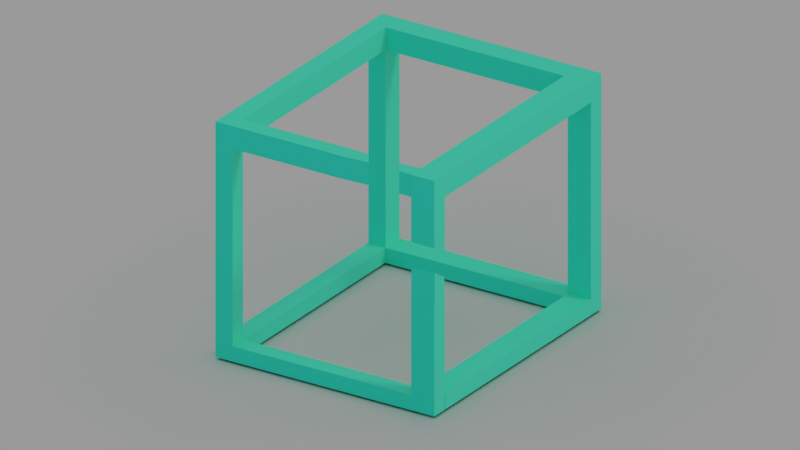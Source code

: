 # Source: Impossible_cube_3d.blend  (saved by Blender 2.81.16; exported with 4.5.12 LTS)
import bpy
from mathutils import Matrix  # noqa: F401  (used for matrix-valued properties, if any)

bpy.ops.wm.read_factory_settings(use_empty=True)
scene = bpy.context.scene
scene.name = 'Scene'

# ---- collections
col_collection_1 = bpy.data.collections.new('Collection 1'); scene.collection.children.link(col_collection_1)

# ---- materials (node trees are filled in below, after node groups)
mat_material = bpy.data.materials.new('Material')
mat_material.use_transparent_shadow = False
mat_material.refraction_depth = 9.9
mat_material.preview_render_type = 'FLAT'
mat_material.use_preview_world = True
mat_material_001 = bpy.data.materials.new('Material.001')
mat_material_001.alpha_threshold = 0.0
mat_material_001.use_transparent_shadow = False
mat_material_001.diffuse_color = (0.1096, 0.9551, 0.6999, 1.0)
mat_material_001.specular_color = (1.0, 0.9348, 0.9068)
mat_material_001.roughness = 0.5
mat_material_001.specular_intensity = 0.06338
mat_material_002 = bpy.data.materials.new('Material.002')
mat_material_002.alpha_threshold = 0.0
mat_material_002.use_transparent_shadow = False
mat_material_002.diffuse_color = (0.04728, 0.955, 0.748, 1.0)
mat_material_002.roughness = 0.5

# ---- material node trees
mat_material.use_nodes = True; mat_material.node_tree.nodes.clear()
_N = mat_material.node_tree.nodes; _L = mat_material.node_tree.links
n0 = _N.new('ShaderNodeOutputMaterial'); n0.name = 'Material Output'; n0.location = (300, 300)
n1 = _N.new('ShaderNodeBsdfToon'); n1.name = 'Toon BSDF'; n1.location = (100, 300)
n1.inputs[1].default_value = 0.4773
_L.new(n1.outputs[0], n0.inputs[0])
n0.is_active_output = True

# ---- world
world_world = bpy.data.worlds.new('World'); scene.world = world_world
world_world.color = (0.402, 0.402, 0.402)
world_world.use_sun_shadow = False
world_world.sun_shadow_jitter_overblur = 0.0
world_world.cycles.sampling_method = 'MANUAL'
world_world.light_settings.distance = 21.1

# ---- cameras
cam_camera = bpy.data.cameras.new('Camera')
cam_camera.type = 'ORTHO'
cam_camera.clip_end = 100.0
cam_camera.lens = 35.0
cam_camera.sensor_width = 32.0
cam_camera.sensor_height = 18.0
cam_camera.ortho_scale = 5.214
cam_camera.dof.focus_distance = 0.0
cam_camera.dof.aperture_fstop = 128.0

# ---- lights
light_lamp = bpy.data.lights.new('Lamp', 'SUN')
light_lamp.color = (0.3672, 0.3596, 0.3374)
light_lamp.transmission_factor = 0.0
light_lamp.cutoff_distance = 30.0
light_lamp.angle = 0.1993
light_lamp.energy = 1.0
light_lamp.shadow_buffer_clip_start = 1.001
light_lamp.shadow_soft_size = 0.1
light_lamp.shadow_cascade_max_distance = 1000.0

# ---- meshes
me_plane = bpy.data.meshes.new('Plane')
me_plane.from_pydata([(-1.0, -1.0, 0.0), (1.0, -1.0, 0.0), (-1.0, 1.0, 0.0), (1.0, 1.0, 0.0)], [], [(0, 1, 3, 2)])
_uv = me_plane.uv_layers.new(name='UVMap')
_uv.uv.foreach_set('vector', [0.0, 0.0, 1.0, 0.0, 1.0, 1.0, 0.0, 1.0])
me_plane.materials.append(mat_material)
me_plane.use_remesh_fix_poles = True
me_plane.use_remesh_preserve_attributes = False
me_plane.use_mirror_vertex_groups = False
me_plane.update()
me_cube_001 = bpy.data.meshes.new('Cube.001')
me_cube_001.from_pydata([(-1.0, -1.0, -1.0), (-1.0, -1.0, 1.0), (-1.0, 1.0, -1.0), (-1.0, 1.0, 1.0), (1.0, -1.0, -1.0), (1.0, -1.0, 1.0), (1.0, 1.0, -1.0), (1.0, 1.0, 1.0), (0.875, 1.0, -1.0), (0.75, 1.0, -1.0), (0.625, 1.0, -1.0), (0.5, 1.0, -1.0), (0.375, 1.0, -1.0), (0.25, 1.0, -1.0), (0.125, 1.0, -1.0), (0.0, 1.0, -1.0), (-0.125, 1.0, -1.0), (-0.25, 1.0, -1.0), (-0.375, 1.0, -1.0), (-0.5, 1.0, -1.0), (-0.625, 1.0, -1.0), (-0.75, 1.0, -1.0), (-0.875, 1.0, -1.0), (-0.875, 1.0, 1.0), (-0.75, 1.0, 1.0), (-0.625, 1.0, 1.0), (-0.5, 1.0, 1.0), (-0.375, 1.0, 1.0), (-0.25, 1.0, 1.0), (-0.125, 1.0, 1.0), (0.0, 1.0, 1.0), (0.125, 1.0, 1.0), (0.25, 1.0, 1.0), (0.375, 1.0, 1.0), (0.5, 1.0, 1.0), (0.625, 1.0, 1.0), (0.75, 1.0, 1.0), (0.875, 1.0, 1.0), (-0.875, -1.0, -1.0), (-0.75, -1.0, -1.0), (-0.625, -1.0, -1.0), (-0.5, -1.0, -1.0), (-0.375, -1.0, -1.0), (-0.25, -1.0, -1.0), (-0.125, -1.0, -1.0), (0.0, -1.0, -1.0), (0.125, -1.0, -1.0), (0.25, -1.0, -1.0), (0.375, -1.0, -1.0), (0.5, -1.0, -1.0), (0.625, -1.0, -1.0), (0.75, -1.0, -1.0), (0.875, -1.0, -1.0), (0.875, -1.0, 1.0), (0.75, -1.0, 1.0), (0.625, -1.0, 1.0), (0.5, -1.0, 1.0), (0.375, -1.0, 1.0), (0.25, -1.0, 1.0), (0.125, -1.0, 1.0), (0.0, -1.0, 1.0), (-0.125, -1.0, 1.0), (-0.25, -1.0, 1.0), (-0.375, -1.0, 1.0), (-0.5, -1.0, 1.0), (-0.625, -1.0, 1.0), (-0.75, -1.0, 1.0), (-0.875, -1.0, 1.0), (-1.0, -11.96, -1.0), (-1.0, -11.96, 1.0), (-0.875, -11.96, 1.0), (-0.875, -11.96, -1.0), (-0.8328, -1.0, 1.0), (-0.8328, -1.0, -1.0), (-0.8328, -11.96, 1.0), (-0.8328, -11.96, -1.0), (-1.0, -11.96, -1.0), (-1.0, -11.96, 1.0), (-0.875, -11.96, 1.0), (-0.875, -11.96, -1.0), (-0.8328, -11.96, 1.0), (-0.8328, -11.96, -1.0), (-1.0, -11.96, 0.0), (-0.9375, -11.96, 1.0), (-0.9375, -11.96, -1.0), (-0.8328, -13.44, 1.0), (-0.8328, -11.96, 0.0), (-0.8539, -11.96, -1.0), (-0.8539, -11.96, 1.0), (-0.8328, -14.91, 1.0), (-0.8328, -16.39, 1.0), (-1.0, -17.86, 9.021e-17), (-1.0, -17.86, 1.0), (-0.9375, -17.86, 1.0), (-0.9375, -17.86, -1.0), (-0.875, -17.86, -1.0), (-0.875, -17.86, 9.021e-17), (-0.8328, -17.86, 9.021e-17), (-0.8328, -17.86, -1.0), (-0.8539, -17.86, -1.0), (-0.8539, -17.86, 1.0), (-0.875, -17.86, 1.0), (-1.0, -17.86, -1.0), (-0.8328, -17.86, 1.0), (-0.8539, -17.86, 9.021e-17), (-0.9375, -17.86, 9.021e-17), (-0.8539, -13.44, 1.0), (-0.8539, -14.91, 1.0), (-0.8539, -16.39, 1.0), (-0.8328, -16.39, -1.0), (-0.8328, -14.91, -1.0), (-0.8328, -13.44, -1.0), (-0.8328, -13.44, 2.255e-17), (-0.8328, -14.91, 4.51e-17), (-0.8328, -16.39, 6.765e-17), (-1.0, -16.39, -1.0), (-1.0, -14.91, -1.0), (-1.0, -13.44, -1.0), (-0.9375, -13.44, -1.0), (-0.9375, -14.91, -1.0), (-0.9375, -16.39, -1.0), (-1.0, -16.39, 1.0), (-1.0, -14.91, 1.0), (-1.0, -13.44, 1.0), (-1.0, -13.44, 2.255e-17), (-1.0, -14.91, 4.51e-17), (-1.0, -16.39, 6.765e-17), (-0.875, -16.39, -1.0), (-0.875, -14.91, -1.0), (-0.875, -13.44, -1.0), (-0.8539, -13.44, -1.0), (-0.8539, -14.91, -1.0), (-0.8539, -16.39, -1.0), (-0.9375, -16.39, 1.0), (-0.9375, -14.91, 1.0), (-0.9375, -13.44, 1.0), (-0.875, -13.44, 1.0), (-0.875, -14.91, 1.0), (-0.875, -16.39, 1.0), (0.915, -16.39, -1.493e-08), (0.915, -17.86, -1.493e-08), (0.915, -17.86, -1.0), (0.915, -17.86, 1.0), (0.915, -16.39, 1.0), (0.915, -16.39, -1.0), (1.0, -1.0, 1.0), (1.0, -1.0, -1.0), (0.875, -1.0, -1.0), (0.875, -1.0, 1.0), (0.915, -16.39, -1.493e-08), (0.915, -17.86, -1.493e-08), (0.915, -17.86, -1.0), (0.915, -17.86, 1.0), (0.915, -16.39, 1.0), (0.915, -16.39, -1.0), (1.0, -16.39, 1.0), (1.0, -16.39, -1.0), (0.875, -16.39, -1.0), (0.875, -16.39, 1.0), (0.999, -16.39, -1.565e-08), (0.999, -17.86, -1.565e-08), (0.999, -17.86, -1.0), (0.999, -17.86, 1.0), (0.999, -16.39, 1.0), (0.999, -16.39, -1.0), (1.0, -1.0, -1.0), (1.0, 1.0, -1.0), (0.875, -1.0, -1.0), (0.875, 1.0, -1.0), (0.999, -16.39, -1.565e-08), (0.999, -17.86, -1.565e-08), (0.999, -17.86, -1.0), (0.999, -17.86, 1.0), (0.999, -16.39, 1.0), (0.999, -16.39, -1.0), (0.8738, -17.86, -1.0), (0.8738, -17.86, -1.458e-08), (0.8738, -16.39, 1.0), (0.8738, -16.39, -1.458e-08), (0.8738, -17.86, 1.0), (0.8738, -16.39, -1.0), (-1.0, 1.0, -18.33), (-1.0, -1.0, -18.33), (-0.875, 1.0, -18.33), (-0.875, -1.0, -18.33), (0.8738, -17.86, -18.33), (0.915, -17.86, -18.33), (-0.9375, -16.39, -18.33), (-0.9375, -17.86, -18.33), (-0.8539, -16.39, -18.33), (-0.8539, -17.86, -18.33), (-0.875, -17.86, -18.33), (-0.8328, -17.86, -18.33), (-1.0, -17.86, -18.33), (-0.8328, -16.39, -18.33), (-1.0, -16.39, -18.33), (-0.875, -16.39, -18.33), (0.915, -16.39, -18.33), (0.8738, -16.39, -18.33), (0.915, -17.86, -18.33), (0.915, -16.39, -18.33), (0.999, -17.86, -18.33), (0.999, -16.39, -18.33), (1.0, -1.0, -18.33), (1.0, 1.0, -18.33), (0.875, -1.0, -18.33), (0.875, 1.0, -18.33), (-1.0, 1.0, -19.67), (-1.0, -1.0, -19.67), (-0.875, 1.0, -19.67), (-0.875, -1.0, -19.67), (0.8738, -17.86, -19.67), (0.915, -17.86, -19.67), (-0.9375, -16.39, -19.67), (-0.9375, -17.86, -19.67), (-0.8539, -16.39, -19.67), (-0.8539, -17.86, -19.67), (-0.875, -17.86, -19.67), (-0.8328, -17.86, -19.67), (-1.0, -17.86, -19.67), (-0.8328, -16.39, -19.67), (-1.0, -16.39, -19.67), (-0.875, -16.39, -19.67), (0.915, -16.39, -19.67), (0.8738, -16.39, -19.67), (0.915, -17.86, -19.67), (0.915, -16.39, -19.67), (0.999, -17.86, -19.67), (0.999, -16.39, -19.67), (1.0, -1.0, -19.67), (1.0, 1.0, -19.67), (0.875, -1.0, -19.67), (0.875, 1.0, -19.67), (0.8697, 1.0, -18.33), (0.8697, -1.0, -18.33), (0.8697, 1.0, -19.67), (0.8697, -1.0, -19.67), (0.875, -16.44, -18.33), (1.0, -16.44, -18.33), (0.875, -16.44, -19.67), (1.0, -16.44, -19.67), (-1.0, -1.0, -18.33), (-0.875, -1.0, -18.33), (-1.0, -1.0, -19.67), (-0.875, -1.0, -19.67), (0.875, -16.44, -18.33), (1.0, -16.44, -18.33), (0.875, -16.44, -19.67), (1.0, -16.44, -19.67), (-1.0, -16.39, -18.33), (-0.875, -16.39, -18.33), (-1.0, -16.39, -19.67), (-0.875, -16.39, -19.67), (-0.8328, -17.86, -18.33), (-0.8328, -16.39, -18.33), (-0.8328, -17.86, -19.67), (-0.8328, -16.39, -19.67), (0.8973, -17.86, -18.33), (0.8973, -16.39, -18.33), (0.8973, -17.86, -19.67), (0.8973, -16.39, -19.67), (-0.8293, -1.0, -19.67), (-0.8293, -1.0, -18.33), (-0.8293, -16.39, -19.67), (-0.8293, -16.39, -18.33), (0.943, -17.86, -18.33), (0.943, -16.39, -18.33), (0.943, -17.86, -19.67), (0.943, -16.39, -19.67), (0.9909, -2.097, 0.9743), (0.875, -8.348, 1.0), (0.875, -10.27, 1.0), (0.875, -12.19, 1.0), (0.875, -14.12, 1.0), (1.0, -14.12, 1.0), (1.0, -12.19, 1.0), (1.0, -10.27, 1.0), (1.0, -8.348, 1.0), (0.8902, -2.814, 0.9742), (1.0, -14.12, -1.0), (1.0, -12.19, -1.0), (1.0, -10.27, -1.0), (1.0, -8.348, -1.0), (0.8902, -2.813, -1.004), (0.9909, -2.097, -1.004), (0.875, -8.348, -1.0), (0.875, -10.27, -1.0), (0.875, -12.19, -1.0), (0.875, -14.12, -1.0), (0.9948, -0.4076, -1.004), (0.9948, -0.4077, 0.9744), (0.8752, -0.4475, -1.004), (0.8752, -0.4476, 0.9744), (0.875, -8.348, 1.0), (0.875, -10.27, 1.0), (1.0, -10.27, 1.0), (1.0, -8.348, 1.0), (1.0, -10.27, -1.0), (1.0, -8.348, -1.0), (0.875, -8.348, -1.0), (0.875, -10.27, -1.0), (0.875, -8.348, 1.0), (0.875, -10.27, 1.0), (1.0, -10.27, 1.0), (1.0, -8.348, 1.0), (1.0, -10.27, -1.0), (1.0, -8.348, -1.0), (0.875, -8.348, -1.0), (0.875, -10.27, -1.0), (0.8724, -7.19, 0.9913), (0.8724, -7.19, -0.9999), (1.002, -7.179, 0.9913), (1.002, -7.179, -0.9999), (0.8732, -8.42, 0.9912), (0.8732, -8.42, -1.0), (1.002, -8.409, 0.9912), (1.002, -8.408, -1.0), (0.9897, -4.722, 0.9915), (0.8817, -5.515, 0.9915), (0.8817, -5.515, -0.9997), (0.9897, -4.721, -0.9996), (1.0, 1.0, -1.862), (1.0, 1.0, -3.437), (0.8723, -0.9991, -3.438), (0.8756, 1.013, -3.428), (0.8807, -0.9972, -8.435), (1.0, 1.0, -9.737), (1.0, 1.0, -11.31), (1.0, 1.0, -12.89), (1.0, 1.0, -14.46), (1.0, 1.0, -16.04), (0.875, 1.0, -16.04), (0.875, 1.0, -14.46), (0.875, 1.0, -12.89), (0.875, 1.0, -11.31), (0.875, 1.0, -9.737), (0.8768, -0.9974, -9.855), (0.8774, 1.01, -5.722), (0.8785, -1.002, -5.738), (0.875, 1.0, -3.437), (0.875, 1.0, -1.862), (0.875, -1.0, -16.04), (0.875, -1.0, -14.46), (0.875, -1.0, -12.89), (0.875, -1.0, -11.31), (0.875, -1.0, -9.737), (0.9996, -0.9952, -8.433), (0.9996, 1.002, -3.427), (0.9983, -1.009, -3.409), (0.875, -1.0, -3.437), (0.875, -1.0, -1.862), (1.0, -1.0, -1.862), (1.0, -1.0, -3.437), (0.9993, -1.013, -4.897), (0.9979, 0.999, -4.921), (0.999, -0.9952, -9.855), (1.0, -1.0, -9.737), (1.0, -1.0, -11.31), (1.0, -1.0, -12.89), (1.0, -1.0, -14.46), (1.0, -1.0, -16.04), (0.9988, 1.015, -9.855), (0.9994, 1.015, -8.433), (0.8766, 1.013, -9.855), (0.8805, 1.013, -8.434), (0.8769, -1.006, -8.432), (0.8769, -1.006, -9.855), (0.9991, -1.004, -8.432), (0.9991, -1.003, -9.855), (0.9989, 1.007, -8.431), (0.9989, 1.007, -9.855), (0.8842, -0.9969, -7.967), (0.8837, 1.014, -7.957), (0.9963, -0.9956, -7.104), (0.9959, 1.015, -7.096)], [], [(0, 1, 3, 2), (8, 37, 7, 6), (6, 7, 5, 4), (1, 0, 68, 69), (52, 8, 168, 167), (23, 3, 1, 67), (7, 37, 53, 5), (37, 36, 54, 53), (36, 35, 55, 54), (35, 34, 56, 55), (34, 33, 57, 56), (33, 32, 58, 57), (32, 31, 59, 58), (31, 30, 60, 59), (30, 29, 61, 60), (29, 28, 62, 61), (28, 27, 63, 62), (27, 26, 64, 63), (26, 25, 65, 64), (25, 24, 66, 65), (24, 23, 67, 66), (144, 141, 186, 197), (22, 21, 39, 38), (21, 20, 40, 39), (20, 19, 41, 40), (19, 18, 42, 41), (18, 17, 43, 42), (17, 16, 44, 43), (16, 15, 45, 44), (15, 14, 46, 45), (14, 13, 47, 46), (13, 12, 48, 47), (12, 11, 49, 48), (11, 10, 50, 49), (10, 9, 51, 50), (9, 8, 52, 51), (5, 53, 148, 145), (52, 53, 54, 51), (51, 54, 55, 50), (50, 55, 56, 49), (49, 56, 57, 48), (48, 57, 58, 47), (47, 58, 59, 46), (46, 59, 60, 45), (45, 60, 61, 44), (44, 61, 62, 43), (43, 62, 63, 42), (42, 63, 64, 41), (41, 64, 65, 40), (40, 65, 66, 39), (39, 66, 67, 38), (2, 3, 23, 22), (22, 23, 24, 21), (21, 24, 25, 20), (20, 25, 26, 19), (19, 26, 27, 18), (18, 27, 28, 17), (17, 28, 29, 16), (16, 29, 30, 15), (15, 30, 31, 14), (14, 31, 32, 13), (13, 32, 33, 12), (12, 33, 34, 11), (11, 34, 35, 10), (10, 35, 36, 9), (9, 36, 37, 8), (70, 69, 77, 83, 78), (71, 75, 81, 87, 79), (67, 1, 69, 70), (0, 38, 71, 68), (73, 72, 74, 75), (38, 67, 72, 73), (67, 70, 74, 72), (71, 38, 73, 75), (126, 115, 102, 91), (180, 144, 197, 198), (74, 70, 78, 88, 80), (68, 71, 79, 84, 76), (69, 68, 76, 82, 77), (75, 74, 80, 86, 81), (133, 121, 92, 93), (90, 108, 100, 103), (178, 177, 143, 139), (132, 109, 194, 189), (121, 126, 91, 92), (341, 331, 206, 205), (105, 93, 92, 91), (104, 99, 98, 97), (100, 104, 97, 103), (101, 96, 104, 100), (96, 95, 99, 104), (94, 105, 91, 102), (95, 96, 105, 94), (96, 101, 93, 105), (0, 2, 181, 182), (176, 175, 141, 140), (108, 138, 101, 100), (138, 133, 93, 101), (78, 83, 135, 136), (136, 135, 134, 137), (137, 134, 133, 138), (88, 78, 136, 106), (106, 136, 137, 107), (107, 137, 138, 108), (86, 80, 85, 112), (112, 85, 89, 113), (113, 89, 90, 114), (84, 79, 129, 118), (118, 129, 128, 119), (119, 128, 127, 120), (79, 87, 130, 129), (129, 130, 131, 128), (128, 131, 132, 127), (77, 82, 124, 123), (123, 124, 125, 122), (122, 125, 126, 121), (76, 84, 118, 117), (117, 118, 119, 116), (116, 119, 120, 115), (81, 86, 112, 111), (111, 112, 113, 110), (110, 113, 114, 109), (80, 88, 106, 85), (85, 106, 107, 89), (89, 107, 108, 90), (83, 77, 123, 135), (135, 123, 122, 134), (134, 122, 121, 133), (87, 81, 111, 130), (130, 111, 110, 131), (131, 110, 109, 132), (82, 76, 117, 124), (124, 117, 116, 125), (125, 116, 115, 126), (4, 5, 145, 146), (143, 142, 152, 153), (177, 179, 142, 143), (179, 176, 140, 142), (95, 94, 188, 191), (180, 178, 139, 144), (274, 273, 158, 155), (149, 153, 163, 159), (152, 150, 160, 162), (141, 144, 154, 151), (52, 4, 146, 147), (140, 141, 151, 150), (53, 52, 147, 148), (139, 143, 153, 149), (142, 140, 150, 152), (144, 139, 149, 154), (156, 155, 158, 157), (279, 274, 155, 156), (273, 288, 157, 158), (288, 279, 156, 157), (161, 164, 174, 171), (8, 6, 166, 168), (153, 152, 162, 163), (150, 151, 161, 160), (154, 149, 159, 164), (331, 330, 204, 206), (94, 102, 193, 188), (174, 169, 170, 171), (169, 173, 172, 170), (160, 161, 171, 170), (159, 163, 173, 169), (4, 52, 167, 165), (162, 160, 170, 172), (6, 4, 165, 166), (164, 159, 169, 174), (163, 162, 172, 173), (109, 114, 178, 180), (98, 109, 180, 175), (103, 97, 176, 179), (90, 103, 179, 177), (97, 98, 175, 176), (114, 90, 177, 178), (181, 183, 209, 207), (200, 202, 228, 226), (192, 190, 216, 218), (196, 189, 215, 222), (182, 181, 207, 208), (201, 199, 225, 227), (191, 188, 214, 217), (187, 196, 222, 213), (120, 127, 196, 187), (99, 95, 191, 190), (175, 180, 198, 185), (151, 154, 200, 199), (98, 99, 190, 192), (161, 151, 199, 201), (115, 120, 187, 195), (154, 164, 202, 200), (102, 115, 195, 193), (2, 22, 183, 181), (164, 161, 201, 202), (330, 360, 203, 204), (127, 132, 189, 196), (38, 0, 182, 184), (141, 175, 185, 186), (109, 98, 192, 194), (22, 38, 184, 183), (360, 341, 205, 203), (207, 209, 210, 208), (215, 220, 218, 216), (221, 213, 214, 219), (222, 215, 216, 217), (213, 222, 217, 214), (211, 224, 223, 212), (225, 226, 228, 227), (232, 230, 229, 231), (195, 187, 213, 221), (188, 193, 219, 214), (204, 203, 229, 230), (239, 240, 248, 247), (189, 194, 220, 215), (190, 191, 217, 216), (231, 229, 240, 239), (210, 209, 235, 236), (197, 186, 212, 223), (194, 192, 253, 254), (206, 204, 230, 232), (186, 185, 211, 212), (198, 197, 223, 224), (193, 195, 221, 219), (205, 206, 232, 231), (199, 200, 226, 225), (185, 198, 224, 211), (202, 201, 227, 228), (233, 234, 236, 235), (183, 184, 234, 233), (209, 183, 233, 235), (184, 210, 236, 234), (237, 239, 247, 245), (203, 205, 237, 238), (205, 231, 239, 237), (229, 203, 238, 240), (243, 244, 252, 251), (246, 245, 247, 248), (208, 210, 244, 243), (182, 208, 243, 241), (210, 184, 242, 244), (240, 238, 246, 248), (238, 237, 245, 246), (184, 182, 241, 242), (250, 249, 251, 252), (241, 243, 251, 249), (242, 241, 249, 250), (242, 250, 264, 262), (253, 255, 259, 257), (192, 218, 255, 253), (220, 194, 254, 256), (218, 220, 256, 255), (257, 259, 267, 265), (254, 253, 257, 258), (256, 254, 258, 260), (255, 256, 260, 259), (261, 262, 264, 263), (266, 265, 267, 268), (258, 257, 265, 266), (250, 252, 263, 264), (260, 258, 266, 268), (259, 260, 268, 267), (252, 244, 261, 263), (244, 242, 262, 261), (292, 290, 269, 278), (285, 282, 298, 299), (286, 281, 280, 287), (287, 280, 279, 288), (291, 289, 290, 292), (289, 291, 283, 284), (276, 281, 297, 295), (271, 286, 287, 272), (272, 287, 288, 273), (290, 289, 284, 269), (277, 270, 293, 296), (281, 276, 275, 280), (280, 275, 274, 279), (286, 271, 294, 300), (276, 271, 272, 275), (275, 272, 273, 274), (291, 292, 278, 283), (299, 298, 306, 307), (293, 299, 307, 301), (298, 296, 304, 306), (296, 293, 301, 304), (271, 276, 295, 294), (270, 285, 299, 293), (281, 286, 300, 297), (282, 277, 296, 298), (307, 306, 305, 308), (301, 307, 308, 302), (306, 304, 303, 305), (304, 301, 302, 303), (294, 295, 303, 302), (295, 297, 305, 303), (300, 294, 302, 308), (297, 300, 308, 305), (312, 311, 317, 320), (311, 312, 316, 315), (315, 316, 314, 313), (313, 314, 310, 309), (311, 315, 313, 309), (316, 312, 310, 314), (309, 310, 319, 318), (310, 312, 320, 319), (311, 309, 318, 317), (165, 167, 350, 351), (351, 350, 349, 352), (354, 347, 348, 353), (355, 361, 370, 368), (356, 345, 344, 357), (357, 344, 343, 358), (358, 343, 342, 359), (359, 342, 341, 360), (166, 165, 351, 321), (321, 351, 352, 322), (337, 324, 347, 354), (363, 364, 362, 361), (326, 356, 357, 327), (327, 357, 358, 328), (328, 358, 359, 329), (329, 359, 360, 330), (168, 166, 321, 340), (340, 321, 322, 339), (338, 323, 324, 337), (324, 323, 348, 347), (336, 325, 364, 363), (335, 326, 327, 334), (334, 327, 328, 333), (333, 328, 329, 332), (332, 329, 330, 331), (167, 168, 340, 350), (350, 340, 339, 349), (353, 348, 323, 338), (338, 337, 354, 353), (325, 336, 366, 365), (345, 335, 334, 344), (344, 334, 333, 343), (343, 333, 332, 342), (342, 332, 331, 341), (336, 363, 361, 355), (364, 325, 371, 372), (370, 369, 367, 368), (368, 367, 365, 366), (346, 325, 365, 367), (336, 355, 368, 366), (362, 346, 367, 369), (361, 362, 369, 370), (372, 371, 373, 374), (362, 364, 372, 374), (325, 346, 373, 371), (346, 362, 374, 373)])
me_cube_001.polygons.foreach_set('material_index', [0, 0, 1, 0, 0, 0, 0, 0, 0, 0, 0, 0, 0, 0, 0, 0, 0, 0, 0, 0, 0, 0, 0, 0, 0, 0, 0, 0, 0, 0, 0, 0, 0, 0, 0, 0, 0, 0, 0, 0, 0, 0, 0, 0, 0, 0, 0, 0, 0, 0, 0, 0, 0, 0, 0, 0, 0, 0, 0, 0, 0, 0, 0, 0, 0, 0, 0, 0, 0, 0, 1, 0, 0, 0, 0, 0, 0, 0, 0, 0, 0, 0, 0, 0, 0, 0, 0, 0, 0, 0, 0, 0, 0, 0, 0, 0, 0, 0, 0, 0, 0, 0, 0, 0, 1, 1, 1, 0, 0, 0, 0, 0, 0, 0, 0, 0, 0, 0, 0, 1, 1, 1, 0, 0, 0, 0, 0, 0, 0, 0, 0, 0, 0, 0, 0, 0, 0, 0, 0, 0, 0, 0, 0, 0, 0, 0, 0, 0, 0, 0, 0, 1, 0, 0, 0, 0, 0, 0, 0, 0, 0, 1, 1, 0, 0, 0, 0, 0, 0, 0, 0, 0, 0, 0, 0, 0, 0, 0, 0, 0, 0, 0, 0, 0, 0, 0, 0, 0, 0, 0, 0, 0, 0, 0, 1, 1, 0, 0, 0, 1, 1, 0, 0, 0, 0, 0, 0, 0, 0, 0, 0, 0, 1, 0, 0, 0, 0, 0, 0, 0, 0, 0, 0, 0, 0, 0, 0, 1, 0, 0, 0, 0, 0, 0, 0, 1, 0, 0, 0, 0, 0, 0, 0, 0, 0, 0, 0, 0, 0, 0, 0, 0, 0, 0, 0, 0, 1, 0, 0, 0, 0, 0, 0, 0, 0, 0, 0, 0, 0, 0, 1, 0, 0, 1, 0, 1, 1, 0, 0, 0, 0, 0, 0, 0, 0, 0, 0, 0, 0, 0, 0, 1, 0, 0, 1, 0, 0, 1, 1, 0, 0, 0, 0, 0, 0, 0, 0, 0, 1, 0, 0, 0, 0, 0, 1, 1, 0, 0, 1, 1, 1, 1, 0, 0, 0, 0, 0, 0, 0, 0, 0, 0, 0, 0, 0, 0, 0, 0, 0, 0, 0, 0, 1, 0, 0, 0, 0, 0, 0, 0, 0, 1])
me_cube_001.materials.append(mat_material_001)
me_cube_001.materials.append(mat_material_002)
me_cube_001.use_remesh_preserve_volume = False
me_cube_001.use_remesh_preserve_attributes = False
me_cube_001.use_mirror_vertex_groups = False
me_cube_001.update()

# ---- objects
ob_plane = bpy.data.objects.new('Plane', me_plane)
ob_cube = bpy.data.objects.new('Cube', me_cube_001)
ob_lamp = bpy.data.objects.new('Lamp', light_lamp)
ob_camera = bpy.data.objects.new('Camera', cam_camera)

# ---- transforms, parenting, visibility, modifiers, constraints
ob_plane.location = (-0.02, 0.14, -1.51)
ob_plane.scale = (6.909, 6.909, 6.909)
ob_plane.lineart.crease_threshold = 0.0
ob_cube.location = (0.3433, 0.9672, 0.1168)
ob_cube.rotation_euler = (-6.283, -6.905e-07, -1.579)
ob_cube.scale = (1.0, 0.09019, 0.08178)
ob_cube.lineart.crease_threshold = 0.0
ob_lamp.location = (6.201, -4.475, 6.997)
ob_lamp.rotation_euler = (-5.384, -0.02149, 1.871)
ob_lamp.lock_rotations_4d = False
ob_lamp.empty_display_type = 'ARROWS'
ob_lamp.color = (0.0, 0.0, 0.0, 0.0)
ob_lamp.lineart.crease_threshold = 0.0
ob_camera.location = (2.154, -3.164, 1.532)
ob_camera.rotation_euler = (1.138, -0.0, 0.5672)
ob_camera.lock_rotations_4d = False
ob_camera.empty_display_type = 'ARROWS'
ob_camera.color = (0.0, 0.0, 0.0, 0.0)
ob_camera.display_type = 'WIRE'
ob_camera.lineart.crease_threshold = 0.0

# ---- collection membership
scene.collection.objects.link(ob_plane)
col_collection_1.objects.link(ob_cube)
col_collection_1.objects.link(ob_lamp)
col_collection_1.objects.link(ob_camera)

# ---- scene / render settings (as saved in the file)
scene.camera = ob_camera
scene.frame_start = 1; scene.frame_end = 250; scene.frame_set(1)
scene.render.engine = 'BLENDER_EEVEE_NEXT'
scene.render.resolution_percentage = 50
scene.render.dither_intensity = 0.0
scene.cycles.use_denoising = False
scene.cycles.samples = 128
scene.cycles.sampling_pattern = 'TABULATED_SOBOL'
scene.cycles.use_adaptive_sampling = False
scene.cycles.use_light_tree = False
scene.cycles.blur_glossy = 0.0
scene.cycles.sample_clamp_indirect = 0.0
scene.view_settings.view_transform = 'Standard'
bpy.context.view_layer.update()
